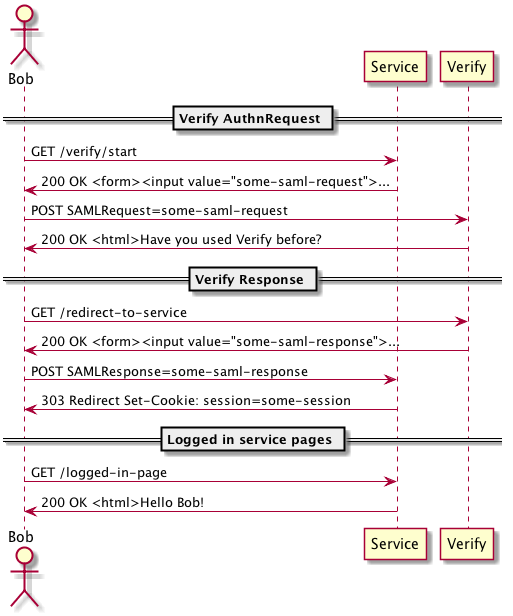

The diagram above was rendered by PlantUML. Its source (embedded in the PNG):
@startuml
actor Bob

== Verify AuthnRequest ==

Bob -> Service: GET /verify/start
Service -> Bob: 200 OK <form><input value="some-saml-request">...
Bob -> Verify: POST SAMLRequest=some-saml-request
Verify -> Bob: 200 OK <html>Have you used Verify before?

== Verify Response ==

Bob -> Verify: GET /redirect-to-service
Verify -> Bob: 200 OK <form><input value="some-saml-response">...
Bob -> Service: POST SAMLResponse=some-saml-response
Service -> Bob: 303 Redirect Set-Cookie: session=some-session

== Logged in service pages ==

Bob -> Service: GET /logged-in-page
Service -> Bob: 200 OK <html>Hello Bob!
@enduml